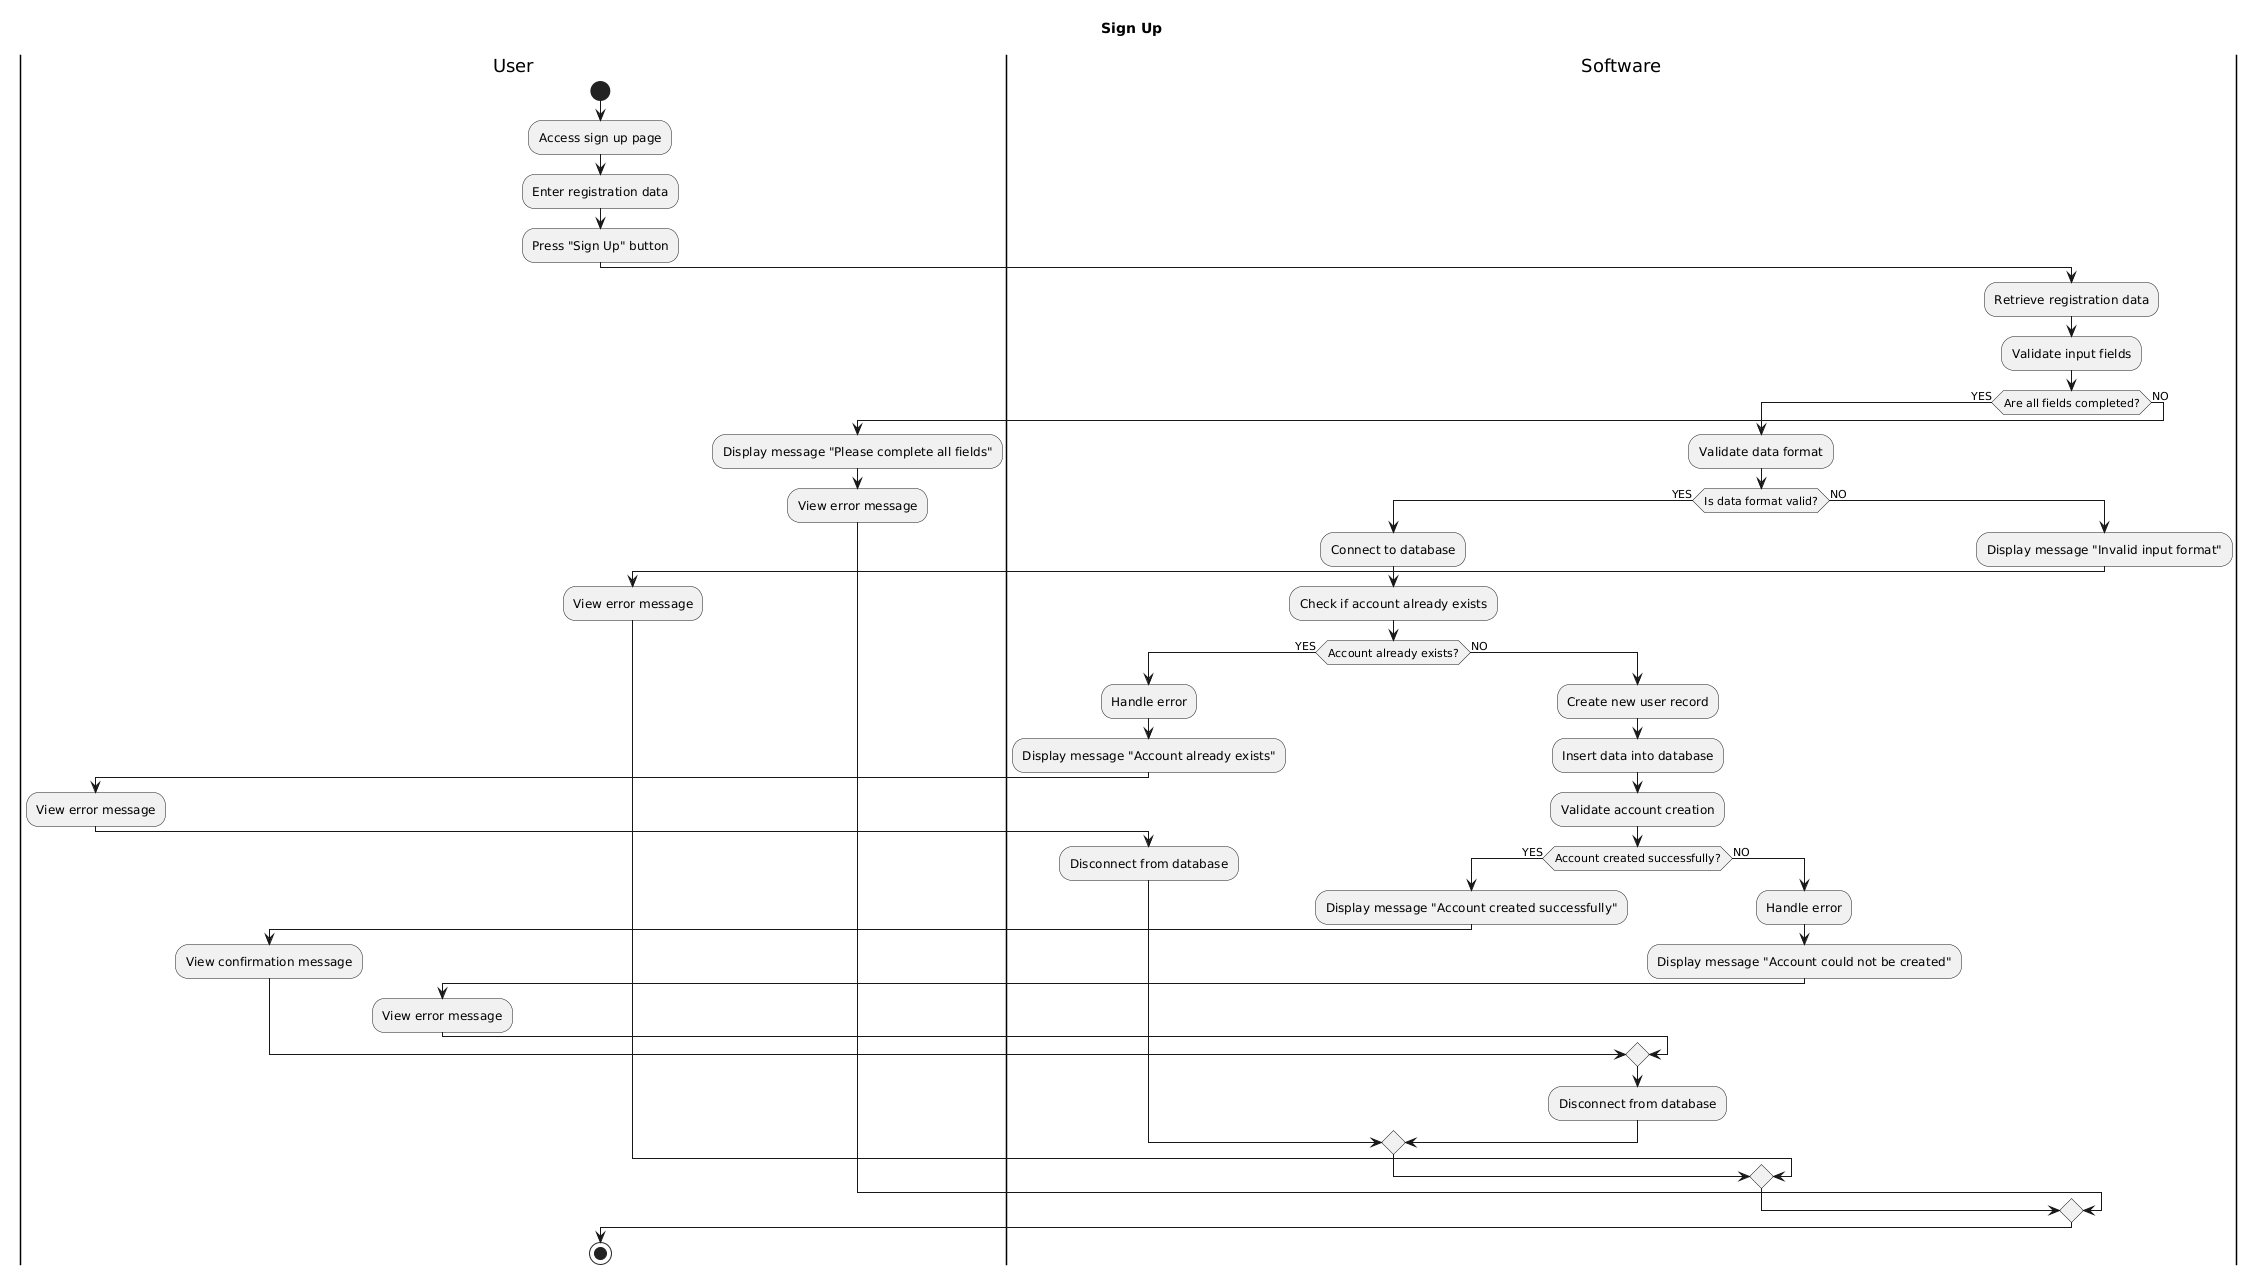

The diagram above was rendered by PlantUML. Its source (embedded in the PNG):
@startuml
title Sign Up

|User|
start
:Access sign up page;
:Enter registration data;
:Press "Sign Up" button;

|Software|
:Retrieve registration data;
:Validate input fields;

if (Are all fields completed?) then (YES)
  :Validate data format;
  
  if (Is data format valid?) then (YES)
    :Connect to database;
    :Check if account already exists;

    if (Account already exists?) then (YES)
      :Handle error;
      :Display message "Account already exists";

      |User|
      :View error message;

      |Software|
      :Disconnect from database;

    else (NO)
      :Create new user record;
      :Insert data into database;
      :Validate account creation;

      if (Account created successfully?) then (YES)
        
        :Display message "Account created successfully";

        |User|
        :View confirmation message;

      else (NO)
         |Software|
        :Handle error;
        :Display message "Account could not be created";

        |User|
        :View error message;
      endif

      |Software|
      :Disconnect from database;
    endif

  else (NO)
    :Display message "Invalid input format";

    |User|
    :View error message;
  endif

else (NO)
  :Display message "Please complete all fields";

  |User|
  :View error message;
endif

stop
@enduml